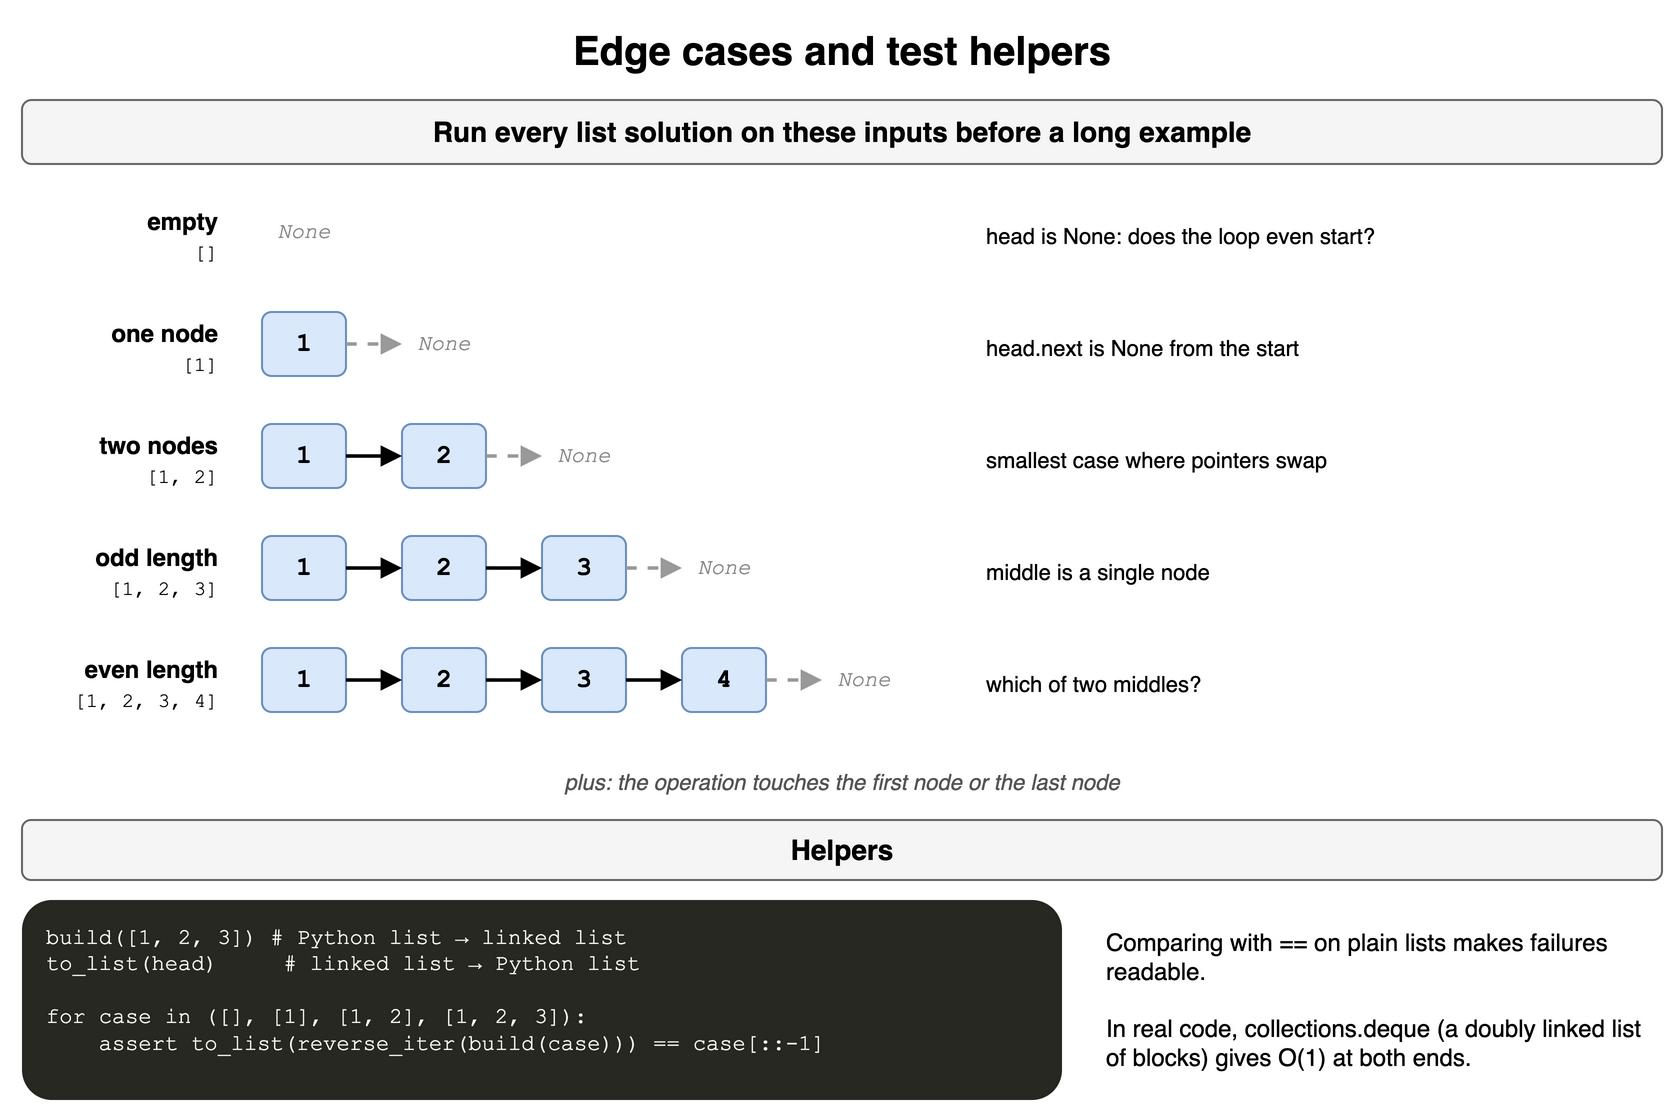

The diagram above was exported from draw.io. Its source (the exported page's mxGraphModel, read from the mxfile embedded in the PNG):
<mxGraphModel dx="900" dy="570" grid="1" gridSize="10" guides="1" tooltips="1" connect="1" arrows="1" fold="1" page="1" pageScale="1" pageWidth="900" pageHeight="570" math="0" shadow="0">
  <root>
    <mxCell id="0" />
    <mxCell id="1" parent="0" />
    <mxCell id="l15c1" value="Edge cases and test helpers" style="text;html=1;align=center;verticalAlign=middle;whiteSpace=wrap;fontSize=20;fontStyle=1;" vertex="1" parent="1">
      <mxGeometry x="40" y="10" width="820" height="30" as="geometry" />
    </mxCell>
    <mxCell id="l15c2" value="Run every list solution on these inputs before a long example" style="rounded=1;whiteSpace=wrap;html=1;fillColor=#f5f5f5;strokeColor=#666666;fontStyle=1;fontSize=14;" vertex="1" parent="1">
      <mxGeometry x="40" y="50" width="820" height="32" as="geometry" />
    </mxCell>
    <mxCell id="l15c3" value="&lt;b&gt;empty&lt;/b&gt;&lt;br&gt;&lt;span style='font-family:Courier New;font-size:10px'&gt;[]&lt;/span&gt;" style="text;html=1;align=center;verticalAlign=middle;whiteSpace=wrap;fontSize=12;align=right;" vertex="1" parent="1">
      <mxGeometry x="40" y="98" width="100" height="40" as="geometry" />
    </mxCell>
    <mxCell id="l15c4" value="None" style="text;html=1;align=center;verticalAlign=middle;whiteSpace=wrap;fontSize=11;fontStyle=2;fontColor=#888888;fontFamily=Courier New;" vertex="1" parent="1">
      <mxGeometry x="160" y="100" width="42" height="32" as="geometry" />
    </mxCell>
    <mxCell id="l15c5" value="head is None: does the loop even start?" style="text;html=1;align=center;verticalAlign=middle;whiteSpace=wrap;fontSize=11;align=left;" vertex="1" parent="1">
      <mxGeometry x="520" y="98" width="340" height="40" as="geometry" />
    </mxCell>
    <mxCell id="l15c6" value="&lt;b&gt;one node&lt;/b&gt;&lt;br&gt;&lt;span style='font-family:Courier New;font-size:10px'&gt;[1]&lt;/span&gt;" style="text;html=1;align=center;verticalAlign=middle;whiteSpace=wrap;fontSize=12;align=right;" vertex="1" parent="1">
      <mxGeometry x="40" y="154" width="100" height="40" as="geometry" />
    </mxCell>
    <mxCell id="l15c7" value="1" style="rounded=1;whiteSpace=wrap;html=1;fontFamily=Courier New;fontSize=13;fontStyle=1;fillColor=#dae8fc;strokeColor=#6c8ebf;" vertex="1" parent="1">
      <mxGeometry x="160" y="156" width="42" height="32" as="geometry" />
    </mxCell>
    <mxCell id="l15c8" value="None" style="text;html=1;align=center;verticalAlign=middle;whiteSpace=wrap;fontSize=11;fontStyle=2;fontColor=#888888;fontFamily=Courier New;" vertex="1" parent="1">
      <mxGeometry x="230" y="156" width="42" height="32" as="geometry" />
    </mxCell>
    <mxCell id="l15c9" value="" style="endArrow=block;html=1;strokeWidth=1.8;endSize=6;dashed=1;strokeColor=#999999;" edge="1" parent="1" source="l15c7" target="l15c8">
      <mxGeometry relative="1" as="geometry" />
    </mxCell>
    <mxCell id="l15c10" value="head.next is None from the start" style="text;html=1;align=center;verticalAlign=middle;whiteSpace=wrap;fontSize=11;align=left;" vertex="1" parent="1">
      <mxGeometry x="520" y="154" width="340" height="40" as="geometry" />
    </mxCell>
    <mxCell id="l15c11" value="&lt;b&gt;two nodes&lt;/b&gt;&lt;br&gt;&lt;span style='font-family:Courier New;font-size:10px'&gt;[1, 2]&lt;/span&gt;" style="text;html=1;align=center;verticalAlign=middle;whiteSpace=wrap;fontSize=12;align=right;" vertex="1" parent="1">
      <mxGeometry x="40" y="210" width="100" height="40" as="geometry" />
    </mxCell>
    <mxCell id="l15c12" value="1" style="rounded=1;whiteSpace=wrap;html=1;fontFamily=Courier New;fontSize=13;fontStyle=1;fillColor=#dae8fc;strokeColor=#6c8ebf;" vertex="1" parent="1">
      <mxGeometry x="160" y="212" width="42" height="32" as="geometry" />
    </mxCell>
    <mxCell id="l15c13" value="2" style="rounded=1;whiteSpace=wrap;html=1;fontFamily=Courier New;fontSize=13;fontStyle=1;fillColor=#dae8fc;strokeColor=#6c8ebf;" vertex="1" parent="1">
      <mxGeometry x="230" y="212" width="42" height="32" as="geometry" />
    </mxCell>
    <mxCell id="l15c14" value="" style="endArrow=block;html=1;strokeWidth=1.8;endSize=6;" edge="1" parent="1" source="l15c12" target="l15c13">
      <mxGeometry relative="1" as="geometry" />
    </mxCell>
    <mxCell id="l15c15" value="None" style="text;html=1;align=center;verticalAlign=middle;whiteSpace=wrap;fontSize=11;fontStyle=2;fontColor=#888888;fontFamily=Courier New;" vertex="1" parent="1">
      <mxGeometry x="300" y="212" width="42" height="32" as="geometry" />
    </mxCell>
    <mxCell id="l15c16" value="" style="endArrow=block;html=1;strokeWidth=1.8;endSize=6;dashed=1;strokeColor=#999999;" edge="1" parent="1" source="l15c13" target="l15c15">
      <mxGeometry relative="1" as="geometry" />
    </mxCell>
    <mxCell id="l15c17" value="smallest case where pointers swap" style="text;html=1;align=center;verticalAlign=middle;whiteSpace=wrap;fontSize=11;align=left;" vertex="1" parent="1">
      <mxGeometry x="520" y="210" width="340" height="40" as="geometry" />
    </mxCell>
    <mxCell id="l15c18" value="&lt;b&gt;odd length&lt;/b&gt;&lt;br&gt;&lt;span style='font-family:Courier New;font-size:10px'&gt;[1, 2, 3]&lt;/span&gt;" style="text;html=1;align=center;verticalAlign=middle;whiteSpace=wrap;fontSize=12;align=right;" vertex="1" parent="1">
      <mxGeometry x="40" y="266" width="100" height="40" as="geometry" />
    </mxCell>
    <mxCell id="l15c19" value="1" style="rounded=1;whiteSpace=wrap;html=1;fontFamily=Courier New;fontSize=13;fontStyle=1;fillColor=#dae8fc;strokeColor=#6c8ebf;" vertex="1" parent="1">
      <mxGeometry x="160" y="268" width="42" height="32" as="geometry" />
    </mxCell>
    <mxCell id="l15c20" value="2" style="rounded=1;whiteSpace=wrap;html=1;fontFamily=Courier New;fontSize=13;fontStyle=1;fillColor=#dae8fc;strokeColor=#6c8ebf;" vertex="1" parent="1">
      <mxGeometry x="230" y="268" width="42" height="32" as="geometry" />
    </mxCell>
    <mxCell id="l15c21" value="" style="endArrow=block;html=1;strokeWidth=1.8;endSize=6;" edge="1" parent="1" source="l15c19" target="l15c20">
      <mxGeometry relative="1" as="geometry" />
    </mxCell>
    <mxCell id="l15c22" value="3" style="rounded=1;whiteSpace=wrap;html=1;fontFamily=Courier New;fontSize=13;fontStyle=1;fillColor=#dae8fc;strokeColor=#6c8ebf;" vertex="1" parent="1">
      <mxGeometry x="300" y="268" width="42" height="32" as="geometry" />
    </mxCell>
    <mxCell id="l15c23" value="" style="endArrow=block;html=1;strokeWidth=1.8;endSize=6;" edge="1" parent="1" source="l15c20" target="l15c22">
      <mxGeometry relative="1" as="geometry" />
    </mxCell>
    <mxCell id="l15c24" value="None" style="text;html=1;align=center;verticalAlign=middle;whiteSpace=wrap;fontSize=11;fontStyle=2;fontColor=#888888;fontFamily=Courier New;" vertex="1" parent="1">
      <mxGeometry x="370" y="268" width="42" height="32" as="geometry" />
    </mxCell>
    <mxCell id="l15c25" value="" style="endArrow=block;html=1;strokeWidth=1.8;endSize=6;dashed=1;strokeColor=#999999;" edge="1" parent="1" source="l15c22" target="l15c24">
      <mxGeometry relative="1" as="geometry" />
    </mxCell>
    <mxCell id="l15c26" value="middle is a single node" style="text;html=1;align=center;verticalAlign=middle;whiteSpace=wrap;fontSize=11;align=left;" vertex="1" parent="1">
      <mxGeometry x="520" y="266" width="340" height="40" as="geometry" />
    </mxCell>
    <mxCell id="l15c27" value="&lt;b&gt;even length&lt;/b&gt;&lt;br&gt;&lt;span style='font-family:Courier New;font-size:10px'&gt;[1, 2, 3, 4]&lt;/span&gt;" style="text;html=1;align=center;verticalAlign=middle;whiteSpace=wrap;fontSize=12;align=right;" vertex="1" parent="1">
      <mxGeometry x="40" y="322" width="100" height="40" as="geometry" />
    </mxCell>
    <mxCell id="l15c28" value="1" style="rounded=1;whiteSpace=wrap;html=1;fontFamily=Courier New;fontSize=13;fontStyle=1;fillColor=#dae8fc;strokeColor=#6c8ebf;" vertex="1" parent="1">
      <mxGeometry x="160" y="324" width="42" height="32" as="geometry" />
    </mxCell>
    <mxCell id="l15c29" value="2" style="rounded=1;whiteSpace=wrap;html=1;fontFamily=Courier New;fontSize=13;fontStyle=1;fillColor=#dae8fc;strokeColor=#6c8ebf;" vertex="1" parent="1">
      <mxGeometry x="230" y="324" width="42" height="32" as="geometry" />
    </mxCell>
    <mxCell id="l15c30" value="" style="endArrow=block;html=1;strokeWidth=1.8;endSize=6;" edge="1" parent="1" source="l15c28" target="l15c29">
      <mxGeometry relative="1" as="geometry" />
    </mxCell>
    <mxCell id="l15c31" value="3" style="rounded=1;whiteSpace=wrap;html=1;fontFamily=Courier New;fontSize=13;fontStyle=1;fillColor=#dae8fc;strokeColor=#6c8ebf;" vertex="1" parent="1">
      <mxGeometry x="300" y="324" width="42" height="32" as="geometry" />
    </mxCell>
    <mxCell id="l15c32" value="" style="endArrow=block;html=1;strokeWidth=1.8;endSize=6;" edge="1" parent="1" source="l15c29" target="l15c31">
      <mxGeometry relative="1" as="geometry" />
    </mxCell>
    <mxCell id="l15c33" value="4" style="rounded=1;whiteSpace=wrap;html=1;fontFamily=Courier New;fontSize=13;fontStyle=1;fillColor=#dae8fc;strokeColor=#6c8ebf;" vertex="1" parent="1">
      <mxGeometry x="370" y="324" width="42" height="32" as="geometry" />
    </mxCell>
    <mxCell id="l15c34" value="" style="endArrow=block;html=1;strokeWidth=1.8;endSize=6;" edge="1" parent="1" source="l15c31" target="l15c33">
      <mxGeometry relative="1" as="geometry" />
    </mxCell>
    <mxCell id="l15c35" value="None" style="text;html=1;align=center;verticalAlign=middle;whiteSpace=wrap;fontSize=11;fontStyle=2;fontColor=#888888;fontFamily=Courier New;" vertex="1" parent="1">
      <mxGeometry x="440" y="324" width="42" height="32" as="geometry" />
    </mxCell>
    <mxCell id="l15c36" value="" style="endArrow=block;html=1;strokeWidth=1.8;endSize=6;dashed=1;strokeColor=#999999;" edge="1" parent="1" source="l15c33" target="l15c35">
      <mxGeometry relative="1" as="geometry" />
    </mxCell>
    <mxCell id="l15c37" value="which of two middles?" style="text;html=1;align=center;verticalAlign=middle;whiteSpace=wrap;fontSize=11;align=left;" vertex="1" parent="1">
      <mxGeometry x="520" y="322" width="340" height="40" as="geometry" />
    </mxCell>
    <mxCell id="l15c38" value="plus: the operation touches the first node or the last node" style="text;html=1;align=center;verticalAlign=middle;whiteSpace=wrap;fontSize=11;fontStyle=2;fontColor=#555555;" vertex="1" parent="1">
      <mxGeometry x="40" y="382" width="820" height="18" as="geometry" />
    </mxCell>
    <mxCell id="l15c39" value="Helpers" style="rounded=1;whiteSpace=wrap;html=1;fillColor=#f5f5f5;strokeColor=#666666;fontStyle=1;fontSize=14;" vertex="1" parent="1">
      <mxGeometry x="40" y="410" width="820" height="30" as="geometry" />
    </mxCell>
    <mxCell id="l15c40" value="build([1, 2, 3])   # Python list → linked list&lt;br&gt;to_list(head)&amp;nbsp;&amp;nbsp;&amp;nbsp;&amp;nbsp;  # linked list → Python list&lt;br&gt;&lt;br&gt;for case in ([], [1], [1, 2], [1, 2, 3]):&lt;br&gt;&amp;nbsp;&amp;nbsp;&amp;nbsp;&amp;nbsp;assert to_list(reverse_iter(build(case))) == case[::-1]" style="rounded=1;whiteSpace=wrap;html=1;align=left;verticalAlign=top;spacingLeft=10;spacingTop=6;fontFamily=Courier New;fontSize=11;fillColor=#272822;fontColor=#f8f8f2;strokeColor=none;" vertex="1" parent="1">
      <mxGeometry x="40" y="450" width="520" height="100" as="geometry" />
    </mxCell>
    <mxCell id="l15c41" value="Comparing with == on plain lists makes failures readable.&lt;br&gt;&lt;br&gt;In real code, collections.deque (a doubly linked list of blocks) gives O(1) at both ends." style="text;html=1;align=center;verticalAlign=middle;whiteSpace=wrap;fontSize=12;align=left;" vertex="1" parent="1">
      <mxGeometry x="580" y="450" width="280" height="100" as="geometry" />
    </mxCell>
  </root>
</mxGraphModel>